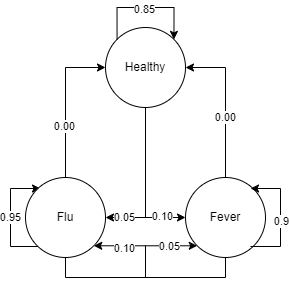

The diagram above was exported from draw.io. Its source (the exported page's mxGraphModel, read from the mxfile embedded in the PNG):
<mxGraphModel dx="988" dy="527" grid="1" gridSize="10" guides="1" tooltips="1" connect="1" arrows="1" fold="1" page="1" pageScale="1" pageWidth="850" pageHeight="1100" math="0" shadow="0">
  <root>
    <mxCell id="0" />
    <mxCell id="1" parent="0" />
    <mxCell id="g8o0ur63rJ_zzOGk_O2c-5" style="edgeStyle=orthogonalEdgeStyle;rounded=0;orthogonalLoop=1;jettySize=auto;html=1;exitX=0.5;exitY=1;exitDx=0;exitDy=0;entryX=1;entryY=0.5;entryDx=0;entryDy=0;" edge="1" parent="1" source="g8o0ur63rJ_zzOGk_O2c-1" target="g8o0ur63rJ_zzOGk_O2c-3">
      <mxGeometry relative="1" as="geometry" />
    </mxCell>
    <mxCell id="g8o0ur63rJ_zzOGk_O2c-11" value="0.05" style="edgeLabel;html=1;align=center;verticalAlign=middle;resizable=0;points=[];" vertex="1" connectable="0" parent="g8o0ur63rJ_zzOGk_O2c-5">
      <mxGeometry x="0.7467" relative="1" as="geometry">
        <mxPoint as="offset" />
      </mxGeometry>
    </mxCell>
    <mxCell id="g8o0ur63rJ_zzOGk_O2c-6" style="edgeStyle=orthogonalEdgeStyle;rounded=0;orthogonalLoop=1;jettySize=auto;html=1;exitX=0.5;exitY=1;exitDx=0;exitDy=0;entryX=0;entryY=0.5;entryDx=0;entryDy=0;" edge="1" parent="1" source="g8o0ur63rJ_zzOGk_O2c-1" target="g8o0ur63rJ_zzOGk_O2c-2">
      <mxGeometry relative="1" as="geometry" />
    </mxCell>
    <mxCell id="g8o0ur63rJ_zzOGk_O2c-12" value="0.10" style="edgeLabel;html=1;align=center;verticalAlign=middle;resizable=0;points=[];" vertex="1" connectable="0" parent="g8o0ur63rJ_zzOGk_O2c-6">
      <mxGeometry x="0.6933" y="1" relative="1" as="geometry">
        <mxPoint as="offset" />
      </mxGeometry>
    </mxCell>
    <mxCell id="g8o0ur63rJ_zzOGk_O2c-1" value="Healthy" style="ellipse;whiteSpace=wrap;html=1;aspect=fixed;" vertex="1" parent="1">
      <mxGeometry x="385" y="420" width="80" height="80" as="geometry" />
    </mxCell>
    <mxCell id="g8o0ur63rJ_zzOGk_O2c-7" style="edgeStyle=orthogonalEdgeStyle;rounded=0;orthogonalLoop=1;jettySize=auto;html=1;exitX=0.5;exitY=0;exitDx=0;exitDy=0;entryX=1;entryY=0.5;entryDx=0;entryDy=0;" edge="1" parent="1" source="g8o0ur63rJ_zzOGk_O2c-2" target="g8o0ur63rJ_zzOGk_O2c-1">
      <mxGeometry relative="1" as="geometry" />
    </mxCell>
    <mxCell id="g8o0ur63rJ_zzOGk_O2c-8" value="0.00" style="edgeLabel;html=1;align=center;verticalAlign=middle;resizable=0;points=[];" vertex="1" connectable="0" parent="g8o0ur63rJ_zzOGk_O2c-7">
      <mxGeometry x="-0.3867" y="-3" relative="1" as="geometry">
        <mxPoint x="-3" y="-14" as="offset" />
      </mxGeometry>
    </mxCell>
    <mxCell id="g8o0ur63rJ_zzOGk_O2c-15" style="edgeStyle=orthogonalEdgeStyle;rounded=0;orthogonalLoop=1;jettySize=auto;html=1;exitX=0.5;exitY=1;exitDx=0;exitDy=0;entryX=1;entryY=1;entryDx=0;entryDy=0;" edge="1" parent="1" source="g8o0ur63rJ_zzOGk_O2c-2" target="g8o0ur63rJ_zzOGk_O2c-3">
      <mxGeometry relative="1" as="geometry" />
    </mxCell>
    <mxCell id="g8o0ur63rJ_zzOGk_O2c-16" value="0.10" style="edgeLabel;html=1;align=center;verticalAlign=middle;resizable=0;points=[];" vertex="1" connectable="0" parent="g8o0ur63rJ_zzOGk_O2c-15">
      <mxGeometry x="0.6694" y="2" relative="1" as="geometry">
        <mxPoint as="offset" />
      </mxGeometry>
    </mxCell>
    <mxCell id="g8o0ur63rJ_zzOGk_O2c-2" value="Fever" style="ellipse;whiteSpace=wrap;html=1;aspect=fixed;" vertex="1" parent="1">
      <mxGeometry x="465" y="570" width="80" height="80" as="geometry" />
    </mxCell>
    <mxCell id="g8o0ur63rJ_zzOGk_O2c-4" style="edgeStyle=orthogonalEdgeStyle;rounded=0;orthogonalLoop=1;jettySize=auto;html=1;exitX=0.5;exitY=0;exitDx=0;exitDy=0;entryX=0;entryY=0.5;entryDx=0;entryDy=0;" edge="1" parent="1" source="g8o0ur63rJ_zzOGk_O2c-3" target="g8o0ur63rJ_zzOGk_O2c-1">
      <mxGeometry relative="1" as="geometry" />
    </mxCell>
    <mxCell id="g8o0ur63rJ_zzOGk_O2c-9" value="0.00" style="edgeLabel;html=1;align=center;verticalAlign=middle;resizable=0;points=[];" vertex="1" connectable="0" parent="g8o0ur63rJ_zzOGk_O2c-4">
      <mxGeometry x="-0.32" y="1" relative="1" as="geometry">
        <mxPoint as="offset" />
      </mxGeometry>
    </mxCell>
    <mxCell id="g8o0ur63rJ_zzOGk_O2c-14" style="edgeStyle=orthogonalEdgeStyle;rounded=0;orthogonalLoop=1;jettySize=auto;html=1;exitX=0.5;exitY=1;exitDx=0;exitDy=0;entryX=0;entryY=1;entryDx=0;entryDy=0;" edge="1" parent="1" source="g8o0ur63rJ_zzOGk_O2c-3" target="g8o0ur63rJ_zzOGk_O2c-2">
      <mxGeometry relative="1" as="geometry" />
    </mxCell>
    <mxCell id="g8o0ur63rJ_zzOGk_O2c-17" value="0.05" style="edgeLabel;html=1;align=center;verticalAlign=middle;resizable=0;points=[];" vertex="1" connectable="0" parent="g8o0ur63rJ_zzOGk_O2c-14">
      <mxGeometry x="0.6999" relative="1" as="geometry">
        <mxPoint as="offset" />
      </mxGeometry>
    </mxCell>
    <mxCell id="g8o0ur63rJ_zzOGk_O2c-20" style="edgeStyle=orthogonalEdgeStyle;rounded=0;orthogonalLoop=1;jettySize=auto;html=1;" edge="1" parent="1">
      <mxGeometry relative="1" as="geometry">
        <mxPoint x="320.01" y="581" as="targetPoint" />
        <mxPoint x="320.01" y="639" as="sourcePoint" />
        <Array as="points">
          <mxPoint x="290" y="638.7900000000001" />
          <mxPoint x="290" y="580.7900000000001" />
        </Array>
      </mxGeometry>
    </mxCell>
    <mxCell id="g8o0ur63rJ_zzOGk_O2c-23" value="0.95" style="edgeLabel;html=1;align=center;verticalAlign=middle;resizable=0;points=[];" vertex="1" connectable="0" parent="g8o0ur63rJ_zzOGk_O2c-20">
      <mxGeometry x="0.0113" relative="1" as="geometry">
        <mxPoint as="offset" />
      </mxGeometry>
    </mxCell>
    <mxCell id="g8o0ur63rJ_zzOGk_O2c-3" value="Flu" style="ellipse;whiteSpace=wrap;html=1;aspect=fixed;" vertex="1" parent="1">
      <mxGeometry x="305" y="570" width="80" height="80" as="geometry" />
    </mxCell>
    <mxCell id="g8o0ur63rJ_zzOGk_O2c-21" style="edgeStyle=orthogonalEdgeStyle;rounded=0;orthogonalLoop=1;jettySize=auto;html=1;" edge="1" parent="1">
      <mxGeometry relative="1" as="geometry">
        <mxPoint x="530" y="581" as="targetPoint" />
        <mxPoint x="530" y="639" as="sourcePoint" />
        <Array as="points">
          <mxPoint x="560" y="638.7900000000001" />
          <mxPoint x="560" y="580.7900000000001" />
        </Array>
      </mxGeometry>
    </mxCell>
    <mxCell id="g8o0ur63rJ_zzOGk_O2c-22" value="0.9" style="edgeLabel;html=1;align=center;verticalAlign=middle;resizable=0;points=[];" vertex="1" connectable="0" parent="g8o0ur63rJ_zzOGk_O2c-21">
      <mxGeometry x="-0.0734" y="-1" relative="1" as="geometry">
        <mxPoint as="offset" />
      </mxGeometry>
    </mxCell>
    <mxCell id="g8o0ur63rJ_zzOGk_O2c-24" style="edgeStyle=orthogonalEdgeStyle;rounded=0;orthogonalLoop=1;jettySize=auto;html=1;exitX=0;exitY=0;exitDx=0;exitDy=0;entryX=1;entryY=0;entryDx=0;entryDy=0;" edge="1" parent="1" source="g8o0ur63rJ_zzOGk_O2c-1" target="g8o0ur63rJ_zzOGk_O2c-1">
      <mxGeometry relative="1" as="geometry">
        <Array as="points">
          <mxPoint x="397" y="400" />
          <mxPoint x="453" y="400" />
        </Array>
      </mxGeometry>
    </mxCell>
    <mxCell id="g8o0ur63rJ_zzOGk_O2c-25" value="0.85" style="edgeLabel;html=1;align=center;verticalAlign=middle;resizable=0;points=[];" vertex="1" connectable="0" parent="g8o0ur63rJ_zzOGk_O2c-24">
      <mxGeometry x="-0.0237" y="-2" relative="1" as="geometry">
        <mxPoint as="offset" />
      </mxGeometry>
    </mxCell>
  </root>
</mxGraphModel>